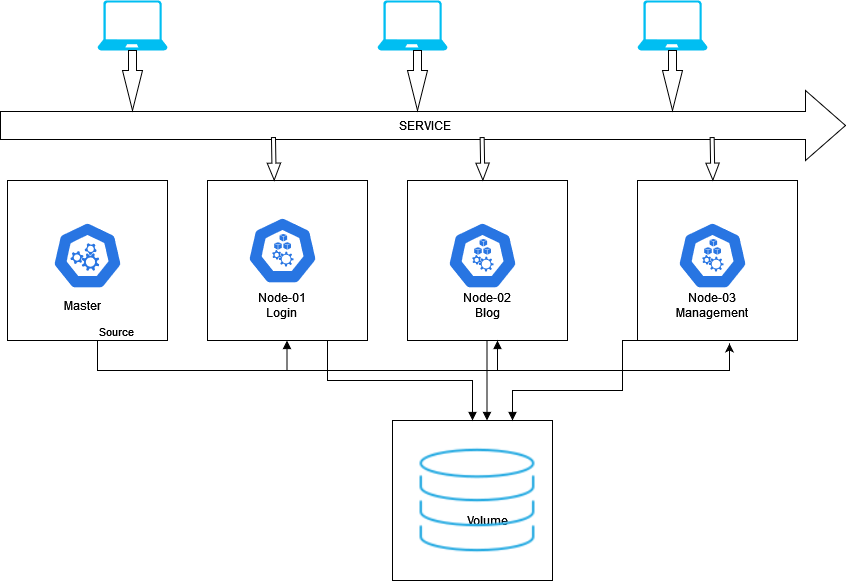

The diagram above was exported from draw.io. Its source (the exported page's mxGraphModel, read from the mxfile embedded in the PNG):
<mxGraphModel dx="868" dy="440" grid="1" gridSize="10" guides="1" tooltips="1" connect="1" arrows="1" fold="1" page="1" pageScale="1" pageWidth="850" pageHeight="1100" math="0" shadow="0">
  <root>
    <mxCell id="0" />
    <mxCell id="1" parent="0" />
    <mxCell id="EXjKOZxwBxjQZSqWTejy-50" value="" style="whiteSpace=wrap;html=1;aspect=fixed;" vertex="1" parent="1">
      <mxGeometry x="395" y="450" width="160" height="160" as="geometry" />
    </mxCell>
    <mxCell id="EXjKOZxwBxjQZSqWTejy-17" value="" style="whiteSpace=wrap;html=1;aspect=fixed;" vertex="1" parent="1">
      <mxGeometry x="640" y="210" width="160" height="160" as="geometry" />
    </mxCell>
    <mxCell id="EXjKOZxwBxjQZSqWTejy-16" value="" style="whiteSpace=wrap;html=1;aspect=fixed;" vertex="1" parent="1">
      <mxGeometry x="410" y="210" width="160" height="160" as="geometry" />
    </mxCell>
    <mxCell id="EXjKOZxwBxjQZSqWTejy-15" value="" style="whiteSpace=wrap;html=1;aspect=fixed;" vertex="1" parent="1">
      <mxGeometry x="210" y="210" width="160" height="160" as="geometry" />
    </mxCell>
    <mxCell id="EXjKOZxwBxjQZSqWTejy-14" value="" style="whiteSpace=wrap;html=1;aspect=fixed;" vertex="1" parent="1">
      <mxGeometry x="10" y="210" width="160" height="160" as="geometry" />
    </mxCell>
    <mxCell id="EXjKOZxwBxjQZSqWTejy-1" value="" style="verticalLabelPosition=bottom;html=1;verticalAlign=top;align=center;strokeColor=none;fillColor=#00BEF2;shape=mxgraph.azure.laptop;pointerEvents=1;" vertex="1" parent="1">
      <mxGeometry x="100" y="30" width="70" height="50" as="geometry" />
    </mxCell>
    <mxCell id="EXjKOZxwBxjQZSqWTejy-2" value="" style="verticalLabelPosition=bottom;html=1;verticalAlign=top;align=center;strokeColor=none;fillColor=#00BEF2;shape=mxgraph.azure.laptop;pointerEvents=1;" vertex="1" parent="1">
      <mxGeometry x="380" y="30" width="70" height="50" as="geometry" />
    </mxCell>
    <mxCell id="EXjKOZxwBxjQZSqWTejy-3" value="" style="verticalLabelPosition=bottom;html=1;verticalAlign=top;align=center;strokeColor=none;fillColor=#00BEF2;shape=mxgraph.azure.laptop;pointerEvents=1;" vertex="1" parent="1">
      <mxGeometry x="640" y="30" width="70" height="50" as="geometry" />
    </mxCell>
    <mxCell id="EXjKOZxwBxjQZSqWTejy-4" value="" style="sketch=0;html=1;dashed=0;whitespace=wrap;fillColor=#2875E2;strokeColor=#ffffff;points=[[0.005,0.63,0],[0.1,0.2,0],[0.9,0.2,0],[0.5,0,0],[0.995,0.63,0],[0.72,0.99,0],[0.5,1,0],[0.28,0.99,0]];shape=mxgraph.kubernetes.icon;prIcon=master" vertex="1" parent="1">
      <mxGeometry x="55" y="240" width="70" height="90" as="geometry" />
    </mxCell>
    <mxCell id="EXjKOZxwBxjQZSqWTejy-5" value="" style="sketch=0;html=1;dashed=0;whitespace=wrap;fillColor=#2875E2;strokeColor=#ffffff;points=[[0.005,0.63,0],[0.1,0.2,0],[0.9,0.2,0],[0.5,0,0],[0.995,0.63,0],[0.72,0.99,0],[0.5,1,0],[0.28,0.99,0]];shape=mxgraph.kubernetes.icon;prIcon=node" vertex="1" parent="1">
      <mxGeometry x="250" y="240" width="70" height="80" as="geometry" />
    </mxCell>
    <mxCell id="EXjKOZxwBxjQZSqWTejy-6" value="" style="sketch=0;html=1;dashed=0;whitespace=wrap;fillColor=#2875E2;strokeColor=#ffffff;points=[[0.005,0.63,0],[0.1,0.2,0],[0.9,0.2,0],[0.5,0,0],[0.995,0.63,0],[0.72,0.99,0],[0.5,1,0],[0.28,0.99,0]];shape=mxgraph.kubernetes.icon;prIcon=node" vertex="1" parent="1">
      <mxGeometry x="450" y="245" width="70" height="80" as="geometry" />
    </mxCell>
    <mxCell id="EXjKOZxwBxjQZSqWTejy-7" value="" style="sketch=0;html=1;dashed=0;whitespace=wrap;fillColor=#2875E2;strokeColor=#ffffff;points=[[0.005,0.63,0],[0.1,0.2,0],[0.9,0.2,0],[0.5,0,0],[0.995,0.63,0],[0.72,0.99,0],[0.5,1,0],[0.28,0.99,0]];shape=mxgraph.kubernetes.icon;prIcon=node" vertex="1" parent="1">
      <mxGeometry x="680" y="245" width="70" height="80" as="geometry" />
    </mxCell>
    <mxCell id="EXjKOZxwBxjQZSqWTejy-9" value="" style="html=1;shadow=0;dashed=0;align=center;verticalAlign=middle;shape=mxgraph.arrows2.arrow;dy=0.6;dx=40;notch=0;" vertex="1" parent="1">
      <mxGeometry x="3" y="120" width="845" height="70" as="geometry" />
    </mxCell>
    <mxCell id="EXjKOZxwBxjQZSqWTejy-11" value="" style="html=1;shadow=0;dashed=0;align=center;verticalAlign=middle;shape=mxgraph.arrows2.arrow;dy=0.6;dx=40;direction=south;notch=0;" vertex="1" parent="1">
      <mxGeometry x="125" y="80" width="20" height="60" as="geometry" />
    </mxCell>
    <mxCell id="EXjKOZxwBxjQZSqWTejy-12" value="" style="html=1;shadow=0;dashed=0;align=center;verticalAlign=middle;shape=mxgraph.arrows2.arrow;dy=0.6;dx=40;direction=south;notch=0;" vertex="1" parent="1">
      <mxGeometry x="410" y="80" width="20" height="60" as="geometry" />
    </mxCell>
    <mxCell id="EXjKOZxwBxjQZSqWTejy-13" value="" style="html=1;shadow=0;dashed=0;align=center;verticalAlign=middle;shape=mxgraph.arrows2.arrow;dy=0.6;dx=40;direction=south;notch=0;" vertex="1" parent="1">
      <mxGeometry x="665" y="80" width="20" height="60" as="geometry" />
    </mxCell>
    <mxCell id="EXjKOZxwBxjQZSqWTejy-19" value="Master" style="text;html=1;strokeColor=none;fillColor=none;align=center;verticalAlign=middle;whiteSpace=wrap;rounded=0;" vertex="1" parent="1">
      <mxGeometry x="20" y="320" width="130" height="30" as="geometry" />
    </mxCell>
    <mxCell id="EXjKOZxwBxjQZSqWTejy-20" value="&lt;div&gt;Node-03&lt;/div&gt;Management" style="text;html=1;strokeColor=none;fillColor=none;align=center;verticalAlign=middle;whiteSpace=wrap;rounded=0;" vertex="1" parent="1">
      <mxGeometry x="650" y="320" width="130" height="30" as="geometry" />
    </mxCell>
    <mxCell id="EXjKOZxwBxjQZSqWTejy-21" value="&lt;div&gt;Node-02&lt;/div&gt;Blog" style="text;html=1;strokeColor=none;fillColor=none;align=center;verticalAlign=middle;whiteSpace=wrap;rounded=0;" vertex="1" parent="1">
      <mxGeometry x="425" y="320" width="130" height="30" as="geometry" />
    </mxCell>
    <mxCell id="EXjKOZxwBxjQZSqWTejy-22" value="&lt;div&gt;Node-01&lt;/div&gt;&lt;div&gt;Login&lt;br&gt;&lt;/div&gt;" style="text;html=1;strokeColor=none;fillColor=none;align=center;verticalAlign=middle;whiteSpace=wrap;rounded=0;" vertex="1" parent="1">
      <mxGeometry x="220" y="320" width="130" height="30" as="geometry" />
    </mxCell>
    <mxCell id="EXjKOZxwBxjQZSqWTejy-23" value="SERVICE" style="text;html=1;strokeColor=none;fillColor=none;align=center;verticalAlign=middle;whiteSpace=wrap;rounded=0;" vertex="1" parent="1">
      <mxGeometry x="292.5" y="140" width="270" height="30" as="geometry" />
    </mxCell>
    <mxCell id="EXjKOZxwBxjQZSqWTejy-28" value="Volume" style="text;html=1;strokeColor=none;fillColor=none;align=center;verticalAlign=middle;whiteSpace=wrap;rounded=0;" vertex="1" parent="1">
      <mxGeometry x="450" y="535" width="80" height="30" as="geometry" />
    </mxCell>
    <mxCell id="EXjKOZxwBxjQZSqWTejy-27" value="" style="shape=image;html=1;verticalAlign=top;verticalLabelPosition=bottom;labelBackgroundColor=#ffffff;imageAspect=0;aspect=fixed;image=https://cdn1.iconfinder.com/data/icons/computer-world/128/database-128.png" vertex="1" parent="1">
      <mxGeometry x="400" y="450" width="160" height="160" as="geometry" />
    </mxCell>
    <mxCell id="EXjKOZxwBxjQZSqWTejy-32" value="" style="shape=singleArrow;direction=west;whiteSpace=wrap;html=1;rotation=-91;arrowWidth=0.29970060344112426;arrowSize=0.3982935658686284;" vertex="1" parent="1">
      <mxGeometry x="255.09" y="181.6" width="42.5" height="13.4" as="geometry" />
    </mxCell>
    <mxCell id="EXjKOZxwBxjQZSqWTejy-33" value="" style="shape=singleArrow;direction=west;whiteSpace=wrap;html=1;rotation=-91;arrowWidth=0.29970060344112426;arrowSize=0.3982935658686284;" vertex="1" parent="1">
      <mxGeometry x="693.75" y="181.6" width="42.5" height="13.4" as="geometry" />
    </mxCell>
    <mxCell id="EXjKOZxwBxjQZSqWTejy-34" value="" style="shape=singleArrow;direction=west;whiteSpace=wrap;html=1;rotation=-91;arrowWidth=0.29970060344112426;arrowSize=0.3982935658686284;" vertex="1" parent="1">
      <mxGeometry x="463.75" y="181.6" width="42.5" height="13.4" as="geometry" />
    </mxCell>
    <mxCell id="EXjKOZxwBxjQZSqWTejy-38" value="" style="endArrow=classic;html=1;rounded=0;edgeStyle=orthogonalEdgeStyle;entryX=0.575;entryY=1.019;entryDx=0;entryDy=0;entryPerimeter=0;" edge="1" parent="1" source="EXjKOZxwBxjQZSqWTejy-14" target="EXjKOZxwBxjQZSqWTejy-17">
      <mxGeometry relative="1" as="geometry">
        <mxPoint x="100" y="420" as="sourcePoint" />
        <mxPoint x="260" y="420" as="targetPoint" />
        <Array as="points">
          <mxPoint x="100" y="400" />
          <mxPoint x="732" y="400" />
        </Array>
      </mxGeometry>
    </mxCell>
    <mxCell id="EXjKOZxwBxjQZSqWTejy-40" value="Source" style="edgeLabel;resizable=0;html=1;align=left;verticalAlign=bottom;" connectable="0" vertex="1" parent="EXjKOZxwBxjQZSqWTejy-38">
      <mxGeometry x="-1" relative="1" as="geometry" />
    </mxCell>
    <mxCell id="EXjKOZxwBxjQZSqWTejy-42" value="" style="endArrow=block;endFill=1;html=1;edgeStyle=orthogonalEdgeStyle;align=left;verticalAlign=top;rounded=0;" edge="1" parent="1">
      <mxGeometry x="-1" relative="1" as="geometry">
        <mxPoint x="289.5" y="400" as="sourcePoint" />
        <mxPoint x="289.5" y="370" as="targetPoint" />
        <Array as="points">
          <mxPoint x="289.5" y="370" />
          <mxPoint x="289.5" y="370" />
        </Array>
      </mxGeometry>
    </mxCell>
    <mxCell id="EXjKOZxwBxjQZSqWTejy-44" value="" style="endArrow=block;endFill=1;html=1;edgeStyle=orthogonalEdgeStyle;align=left;verticalAlign=top;rounded=0;" edge="1" parent="1">
      <mxGeometry x="-1" relative="1" as="geometry">
        <mxPoint x="500" y="400" as="sourcePoint" />
        <mxPoint x="500" y="370" as="targetPoint" />
        <Array as="points">
          <mxPoint x="500" y="370" />
          <mxPoint x="500" y="370" />
        </Array>
      </mxGeometry>
    </mxCell>
    <mxCell id="EXjKOZxwBxjQZSqWTejy-46" value="" style="endArrow=block;endFill=1;html=1;edgeStyle=orthogonalEdgeStyle;align=left;verticalAlign=top;rounded=0;exitX=0.75;exitY=1;exitDx=0;exitDy=0;entryX=0.5;entryY=0;entryDx=0;entryDy=0;" edge="1" parent="1" source="EXjKOZxwBxjQZSqWTejy-15" target="EXjKOZxwBxjQZSqWTejy-50">
      <mxGeometry x="-1" y="-127" relative="1" as="geometry">
        <mxPoint x="270" y="440" as="sourcePoint" />
        <mxPoint x="430" y="440" as="targetPoint" />
        <mxPoint x="-90" y="-37" as="offset" />
      </mxGeometry>
    </mxCell>
    <mxCell id="EXjKOZxwBxjQZSqWTejy-52" value="" style="endArrow=block;endFill=1;html=1;edgeStyle=orthogonalEdgeStyle;align=left;verticalAlign=top;rounded=0;entryX=0.75;entryY=0;entryDx=0;entryDy=0;exitX=0.356;exitY=1;exitDx=0;exitDy=0;exitPerimeter=0;" edge="1" parent="1" source="EXjKOZxwBxjQZSqWTejy-17" target="EXjKOZxwBxjQZSqWTejy-50">
      <mxGeometry x="-1" y="-127" relative="1" as="geometry">
        <mxPoint x="700" y="380" as="sourcePoint" />
        <mxPoint x="620" y="480" as="targetPoint" />
        <mxPoint x="-90" y="-37" as="offset" />
        <Array as="points">
          <mxPoint x="625" y="370" />
          <mxPoint x="625" y="420" />
          <mxPoint x="515" y="420" />
        </Array>
      </mxGeometry>
    </mxCell>
    <mxCell id="EXjKOZxwBxjQZSqWTejy-53" value="" style="endArrow=block;endFill=1;html=1;edgeStyle=orthogonalEdgeStyle;align=left;verticalAlign=top;rounded=0;entryX=0.5;entryY=0;entryDx=0;entryDy=0;" edge="1" parent="1">
      <mxGeometry x="-1" y="-127" relative="1" as="geometry">
        <mxPoint x="489.5" y="370" as="sourcePoint" />
        <mxPoint x="489.5" y="450" as="targetPoint" />
        <mxPoint x="-90" y="-37" as="offset" />
      </mxGeometry>
    </mxCell>
  </root>
</mxGraphModel>